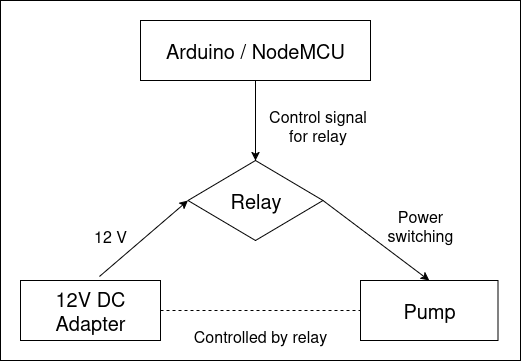

The diagram above was exported from draw.io. Its source (the exported page's mxGraphModel, read from the mxfile embedded in the PNG):
<mxGraphModel dx="872" dy="449" grid="1" gridSize="10" guides="1" tooltips="1" connect="1" arrows="1" fold="1" page="1" pageScale="1" pageWidth="850" pageHeight="1100" math="0" shadow="0">
  <root>
    <mxCell id="0" />
    <mxCell id="1" parent="0" />
    <mxCell id="immVZkapktxIUma-xjOQ-14" value="" style="rounded=0;whiteSpace=wrap;html=1;" vertex="1" parent="1">
      <mxGeometry x="160" width="520" height="360" as="geometry" />
    </mxCell>
    <mxCell id="immVZkapktxIUma-xjOQ-1" value="Arduino / NodeMCU" style="rounded=0;whiteSpace=wrap;html=1;fontSize=20;" vertex="1" parent="1">
      <mxGeometry x="300" y="20" width="230" height="60" as="geometry" />
    </mxCell>
    <mxCell id="immVZkapktxIUma-xjOQ-2" value="Relay" style="rhombus;whiteSpace=wrap;html=1;fontSize=20;" vertex="1" parent="1">
      <mxGeometry x="347.5" y="160" width="135" height="80" as="geometry" />
    </mxCell>
    <mxCell id="immVZkapktxIUma-xjOQ-3" value="12V DC Adapter" style="rounded=0;whiteSpace=wrap;html=1;fontSize=20;" vertex="1" parent="1">
      <mxGeometry x="180" y="280" width="140" height="60" as="geometry" />
    </mxCell>
    <mxCell id="immVZkapktxIUma-xjOQ-4" value="Pump" style="rounded=0;whiteSpace=wrap;html=1;fontSize=20;" vertex="1" parent="1">
      <mxGeometry x="520" y="280" width="137.5" height="60" as="geometry" />
    </mxCell>
    <mxCell id="immVZkapktxIUma-xjOQ-5" value="" style="endArrow=classic;html=1;rounded=0;exitX=0.5;exitY=1;exitDx=0;exitDy=0;entryX=0.5;entryY=0;entryDx=0;entryDy=0;" edge="1" parent="1" source="immVZkapktxIUma-xjOQ-1" target="immVZkapktxIUma-xjOQ-2">
      <mxGeometry width="50" height="50" relative="1" as="geometry">
        <mxPoint x="400" y="270" as="sourcePoint" />
        <mxPoint x="450" y="220" as="targetPoint" />
      </mxGeometry>
    </mxCell>
    <mxCell id="immVZkapktxIUma-xjOQ-6" value="Control signal for relay" style="text;html=1;align=center;verticalAlign=middle;whiteSpace=wrap;rounded=0;fontSize=16;" vertex="1" parent="1">
      <mxGeometry x="425" y="110" width="105" height="30" as="geometry" />
    </mxCell>
    <mxCell id="immVZkapktxIUma-xjOQ-7" value="" style="endArrow=classic;html=1;rounded=0;entryX=0.5;entryY=0;entryDx=0;entryDy=0;exitX=1;exitY=0.5;exitDx=0;exitDy=0;" edge="1" parent="1" source="immVZkapktxIUma-xjOQ-2" target="immVZkapktxIUma-xjOQ-4">
      <mxGeometry width="50" height="50" relative="1" as="geometry">
        <mxPoint x="400" y="270" as="sourcePoint" />
        <mxPoint x="450" y="220" as="targetPoint" />
      </mxGeometry>
    </mxCell>
    <mxCell id="immVZkapktxIUma-xjOQ-8" value="" style="endArrow=classic;html=1;rounded=0;entryX=0;entryY=0.5;entryDx=0;entryDy=0;exitX=0.564;exitY=-0.067;exitDx=0;exitDy=0;exitPerimeter=0;" edge="1" parent="1" source="immVZkapktxIUma-xjOQ-3" target="immVZkapktxIUma-xjOQ-2">
      <mxGeometry width="50" height="50" relative="1" as="geometry">
        <mxPoint x="286.0050000000001" y="150" as="sourcePoint" />
        <mxPoint x="180" y="226" as="targetPoint" />
      </mxGeometry>
    </mxCell>
    <mxCell id="immVZkapktxIUma-xjOQ-9" value="" style="endArrow=none;dashed=1;html=1;rounded=0;entryX=0;entryY=0.5;entryDx=0;entryDy=0;" edge="1" parent="1" target="immVZkapktxIUma-xjOQ-4">
      <mxGeometry width="50" height="50" relative="1" as="geometry">
        <mxPoint x="320" y="310" as="sourcePoint" />
        <mxPoint x="370" y="260" as="targetPoint" />
      </mxGeometry>
    </mxCell>
    <mxCell id="immVZkapktxIUma-xjOQ-10" value="Power switching" style="text;html=1;align=center;verticalAlign=middle;whiteSpace=wrap;rounded=0;fontSize=16;" vertex="1" parent="1">
      <mxGeometry x="530" y="210" width="100" height="30" as="geometry" />
    </mxCell>
    <mxCell id="immVZkapktxIUma-xjOQ-11" value="&lt;div&gt;12 V&lt;/div&gt;" style="text;html=1;align=center;verticalAlign=middle;whiteSpace=wrap;rounded=0;fontSize=16;" vertex="1" parent="1">
      <mxGeometry x="220" y="220" width="100" height="30" as="geometry" />
    </mxCell>
    <mxCell id="immVZkapktxIUma-xjOQ-12" value="Controlled by relay" style="text;html=1;align=center;verticalAlign=middle;whiteSpace=wrap;rounded=0;fontSize=16;" vertex="1" parent="1">
      <mxGeometry x="340" y="320" width="160" height="30" as="geometry" />
    </mxCell>
  </root>
</mxGraphModel>